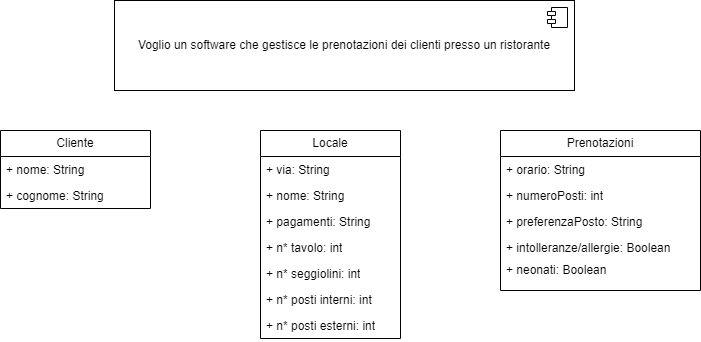

The diagram above was exported from draw.io. Its source (the exported page's mxGraphModel, read from the mxfile embedded in the PNG):
<mxGraphModel dx="1050" dy="534" grid="1" gridSize="10" guides="1" tooltips="1" connect="1" arrows="1" fold="1" page="1" pageScale="1" pageWidth="827" pageHeight="1169" math="0" shadow="0">
  <root>
    <mxCell id="WIyWlLk6GJQsqaUBKTNV-0" />
    <mxCell id="WIyWlLk6GJQsqaUBKTNV-1" parent="WIyWlLk6GJQsqaUBKTNV-0" />
    <mxCell id="8y5-6fwqqQBc7MbkUUF--0" value="Voglio un software che gestisce le prenotazioni dei clienti presso un ristorante" style="html=1;dropTarget=0;whiteSpace=wrap;" vertex="1" parent="WIyWlLk6GJQsqaUBKTNV-1">
      <mxGeometry x="184" y="70" width="460" height="90" as="geometry" />
    </mxCell>
    <mxCell id="8y5-6fwqqQBc7MbkUUF--1" value="" style="shape=module;jettyWidth=8;jettyHeight=4;" vertex="1" parent="8y5-6fwqqQBc7MbkUUF--0">
      <mxGeometry x="1" width="20" height="20" relative="1" as="geometry">
        <mxPoint x="-27" y="7" as="offset" />
      </mxGeometry>
    </mxCell>
    <mxCell id="8y5-6fwqqQBc7MbkUUF--2" value="Cliente" style="swimlane;fontStyle=0;childLayout=stackLayout;horizontal=1;startSize=26;fillColor=none;horizontalStack=0;resizeParent=1;resizeParentMax=0;resizeLast=0;collapsible=1;marginBottom=0;whiteSpace=wrap;html=1;" vertex="1" parent="WIyWlLk6GJQsqaUBKTNV-1">
      <mxGeometry x="70" y="200" width="150" height="78" as="geometry" />
    </mxCell>
    <mxCell id="8y5-6fwqqQBc7MbkUUF--3" value="+ nome: String" style="text;strokeColor=none;fillColor=none;align=left;verticalAlign=top;spacingLeft=4;spacingRight=4;overflow=hidden;rotatable=0;points=[[0,0.5],[1,0.5]];portConstraint=eastwest;whiteSpace=wrap;html=1;" vertex="1" parent="8y5-6fwqqQBc7MbkUUF--2">
      <mxGeometry y="26" width="150" height="26" as="geometry" />
    </mxCell>
    <mxCell id="8y5-6fwqqQBc7MbkUUF--15" value="+ cognome: String" style="text;strokeColor=none;fillColor=none;align=left;verticalAlign=top;spacingLeft=4;spacingRight=4;overflow=hidden;rotatable=0;points=[[0,0.5],[1,0.5]];portConstraint=eastwest;whiteSpace=wrap;html=1;" vertex="1" parent="8y5-6fwqqQBc7MbkUUF--2">
      <mxGeometry y="52" width="150" height="26" as="geometry" />
    </mxCell>
    <mxCell id="8y5-6fwqqQBc7MbkUUF--7" value="Locale" style="swimlane;fontStyle=0;childLayout=stackLayout;horizontal=1;startSize=26;fillColor=none;horizontalStack=0;resizeParent=1;resizeParentMax=0;resizeLast=0;collapsible=1;marginBottom=0;whiteSpace=wrap;html=1;" vertex="1" parent="WIyWlLk6GJQsqaUBKTNV-1">
      <mxGeometry x="330" y="200" width="140" height="208" as="geometry" />
    </mxCell>
    <mxCell id="8y5-6fwqqQBc7MbkUUF--8" value="+ via: String" style="text;strokeColor=none;fillColor=none;align=left;verticalAlign=top;spacingLeft=4;spacingRight=4;overflow=hidden;rotatable=0;points=[[0,0.5],[1,0.5]];portConstraint=eastwest;whiteSpace=wrap;html=1;" vertex="1" parent="8y5-6fwqqQBc7MbkUUF--7">
      <mxGeometry y="26" width="140" height="26" as="geometry" />
    </mxCell>
    <mxCell id="8y5-6fwqqQBc7MbkUUF--9" value="+ nome: String" style="text;strokeColor=none;fillColor=none;align=left;verticalAlign=top;spacingLeft=4;spacingRight=4;overflow=hidden;rotatable=0;points=[[0,0.5],[1,0.5]];portConstraint=eastwest;whiteSpace=wrap;html=1;" vertex="1" parent="8y5-6fwqqQBc7MbkUUF--7">
      <mxGeometry y="52" width="140" height="26" as="geometry" />
    </mxCell>
    <mxCell id="8y5-6fwqqQBc7MbkUUF--10" value="+ pagamenti: String" style="text;strokeColor=none;fillColor=none;align=left;verticalAlign=top;spacingLeft=4;spacingRight=4;overflow=hidden;rotatable=0;points=[[0,0.5],[1,0.5]];portConstraint=eastwest;whiteSpace=wrap;html=1;" vertex="1" parent="8y5-6fwqqQBc7MbkUUF--7">
      <mxGeometry y="78" width="140" height="26" as="geometry" />
    </mxCell>
    <mxCell id="8y5-6fwqqQBc7MbkUUF--23" value="+ n* tavolo: int" style="text;strokeColor=none;fillColor=none;align=left;verticalAlign=top;spacingLeft=4;spacingRight=4;overflow=hidden;rotatable=0;points=[[0,0.5],[1,0.5]];portConstraint=eastwest;whiteSpace=wrap;html=1;" vertex="1" parent="8y5-6fwqqQBc7MbkUUF--7">
      <mxGeometry y="104" width="140" height="26" as="geometry" />
    </mxCell>
    <mxCell id="8y5-6fwqqQBc7MbkUUF--22" value="+ n* seggiolini: int" style="text;strokeColor=none;fillColor=none;align=left;verticalAlign=top;spacingLeft=4;spacingRight=4;overflow=hidden;rotatable=0;points=[[0,0.5],[1,0.5]];portConstraint=eastwest;whiteSpace=wrap;html=1;" vertex="1" parent="8y5-6fwqqQBc7MbkUUF--7">
      <mxGeometry y="130" width="140" height="26" as="geometry" />
    </mxCell>
    <mxCell id="8y5-6fwqqQBc7MbkUUF--24" value="+ n* posti interni: int" style="text;strokeColor=none;fillColor=none;align=left;verticalAlign=top;spacingLeft=4;spacingRight=4;overflow=hidden;rotatable=0;points=[[0,0.5],[1,0.5]];portConstraint=eastwest;whiteSpace=wrap;html=1;" vertex="1" parent="8y5-6fwqqQBc7MbkUUF--7">
      <mxGeometry y="156" width="140" height="26" as="geometry" />
    </mxCell>
    <mxCell id="8y5-6fwqqQBc7MbkUUF--25" value="+ n* posti esterni: int" style="text;strokeColor=none;fillColor=none;align=left;verticalAlign=top;spacingLeft=4;spacingRight=4;overflow=hidden;rotatable=0;points=[[0,0.5],[1,0.5]];portConstraint=eastwest;whiteSpace=wrap;html=1;" vertex="1" parent="8y5-6fwqqQBc7MbkUUF--7">
      <mxGeometry y="182" width="140" height="26" as="geometry" />
    </mxCell>
    <mxCell id="8y5-6fwqqQBc7MbkUUF--11" value="Prenotazioni" style="swimlane;fontStyle=0;childLayout=stackLayout;horizontal=1;startSize=26;fillColor=none;horizontalStack=0;resizeParent=1;resizeParentMax=0;resizeLast=0;collapsible=1;marginBottom=0;whiteSpace=wrap;html=1;" vertex="1" parent="WIyWlLk6GJQsqaUBKTNV-1">
      <mxGeometry x="570" y="200" width="200" height="160" as="geometry" />
    </mxCell>
    <mxCell id="8y5-6fwqqQBc7MbkUUF--12" value="+ orario: String" style="text;strokeColor=none;fillColor=none;align=left;verticalAlign=top;spacingLeft=4;spacingRight=4;overflow=hidden;rotatable=0;points=[[0,0.5],[1,0.5]];portConstraint=eastwest;whiteSpace=wrap;html=1;" vertex="1" parent="8y5-6fwqqQBc7MbkUUF--11">
      <mxGeometry y="26" width="200" height="26" as="geometry" />
    </mxCell>
    <mxCell id="8y5-6fwqqQBc7MbkUUF--13" value="+ numeroPosti: int" style="text;strokeColor=none;fillColor=none;align=left;verticalAlign=top;spacingLeft=4;spacingRight=4;overflow=hidden;rotatable=0;points=[[0,0.5],[1,0.5]];portConstraint=eastwest;whiteSpace=wrap;html=1;" vertex="1" parent="8y5-6fwqqQBc7MbkUUF--11">
      <mxGeometry y="52" width="200" height="26" as="geometry" />
    </mxCell>
    <mxCell id="8y5-6fwqqQBc7MbkUUF--26" value="+ preferenzaPosto: String" style="text;strokeColor=none;fillColor=none;align=left;verticalAlign=top;spacingLeft=4;spacingRight=4;overflow=hidden;rotatable=0;points=[[0,0.5],[1,0.5]];portConstraint=eastwest;whiteSpace=wrap;html=1;" vertex="1" parent="8y5-6fwqqQBc7MbkUUF--11">
      <mxGeometry y="78" width="200" height="26" as="geometry" />
    </mxCell>
    <mxCell id="8y5-6fwqqQBc7MbkUUF--4" value="+ intolleranze/allergie: Boolean" style="text;strokeColor=none;fillColor=none;align=left;verticalAlign=top;spacingLeft=4;spacingRight=4;overflow=hidden;rotatable=0;points=[[0,0.5],[1,0.5]];portConstraint=eastwest;whiteSpace=wrap;html=1;" vertex="1" parent="8y5-6fwqqQBc7MbkUUF--11">
      <mxGeometry y="104" width="200" height="22" as="geometry" />
    </mxCell>
    <mxCell id="8y5-6fwqqQBc7MbkUUF--14" value="+ neonati: Boolean" style="text;strokeColor=none;fillColor=none;align=left;verticalAlign=top;spacingLeft=4;spacingRight=4;overflow=hidden;rotatable=0;points=[[0,0.5],[1,0.5]];portConstraint=eastwest;whiteSpace=wrap;html=1;" vertex="1" parent="8y5-6fwqqQBc7MbkUUF--11">
      <mxGeometry y="126" width="200" height="34" as="geometry" />
    </mxCell>
  </root>
</mxGraphModel>